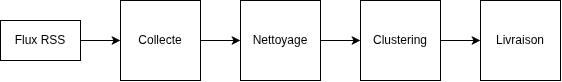

The diagram above was exported from draw.io. Its source (the exported page's mxGraphModel, read from the mxfile embedded in the PNG):
<mxGraphModel dx="1006" dy="738" grid="1" gridSize="10" guides="1" tooltips="1" connect="1" arrows="1" fold="1" page="1" pageScale="1" pageWidth="850" pageHeight="1100" math="0" shadow="0">
  <root>
    <mxCell id="0" />
    <mxCell id="1" parent="0" />
    <mxCell id="czbQQC66fUnPYyi9wnNM-4" edge="1" parent="1" source="czbQQC66fUnPYyi9wnNM-1" style="edgeStyle=none;html=1;" target="czbQQC66fUnPYyi9wnNM-2">
      <mxGeometry relative="1" as="geometry" />
    </mxCell>
    <mxCell id="czbQQC66fUnPYyi9wnNM-1" parent="1" style="whiteSpace=wrap;html=1;" value="Flux RSS" vertex="1">
      <mxGeometry height="40" width="80" x="40" y="60" as="geometry" />
    </mxCell>
    <mxCell id="czbQQC66fUnPYyi9wnNM-5" edge="1" parent="1" source="czbQQC66fUnPYyi9wnNM-2" style="edgeStyle=none;html=1;" target="czbQQC66fUnPYyi9wnNM-3">
      <mxGeometry relative="1" as="geometry" />
    </mxCell>
    <mxCell id="czbQQC66fUnPYyi9wnNM-2" parent="1" style="whiteSpace=wrap;html=1;" value="Collecte" vertex="1">
      <mxGeometry height="80" width="80" x="160" y="40" as="geometry" />
    </mxCell>
    <mxCell id="czbQQC66fUnPYyi9wnNM-7" edge="1" parent="1" source="czbQQC66fUnPYyi9wnNM-3" style="edgeStyle=none;html=1;" target="czbQQC66fUnPYyi9wnNM-6">
      <mxGeometry relative="1" as="geometry" />
    </mxCell>
    <mxCell id="czbQQC66fUnPYyi9wnNM-3" parent="1" style="whiteSpace=wrap;html=1;" value="Nettoyage" vertex="1">
      <mxGeometry height="80" width="80" x="280" y="40" as="geometry" />
    </mxCell>
    <mxCell id="czbQQC66fUnPYyi9wnNM-10" edge="1" parent="1" source="czbQQC66fUnPYyi9wnNM-6" style="edgeStyle=none;html=1;" target="czbQQC66fUnPYyi9wnNM-9">
      <mxGeometry relative="1" as="geometry" />
    </mxCell>
    <mxCell id="czbQQC66fUnPYyi9wnNM-6" parent="1" style="whiteSpace=wrap;html=1;" value="Clustering" vertex="1">
      <mxGeometry height="80" width="80" x="400" y="40" as="geometry" />
    </mxCell>
    <mxCell id="czbQQC66fUnPYyi9wnNM-9" parent="1" style="whiteSpace=wrap;html=1;" value="Livraison" vertex="1">
      <mxGeometry height="80" width="80" x="520" y="40" as="geometry" />
    </mxCell>
  </root>
</mxGraphModel>